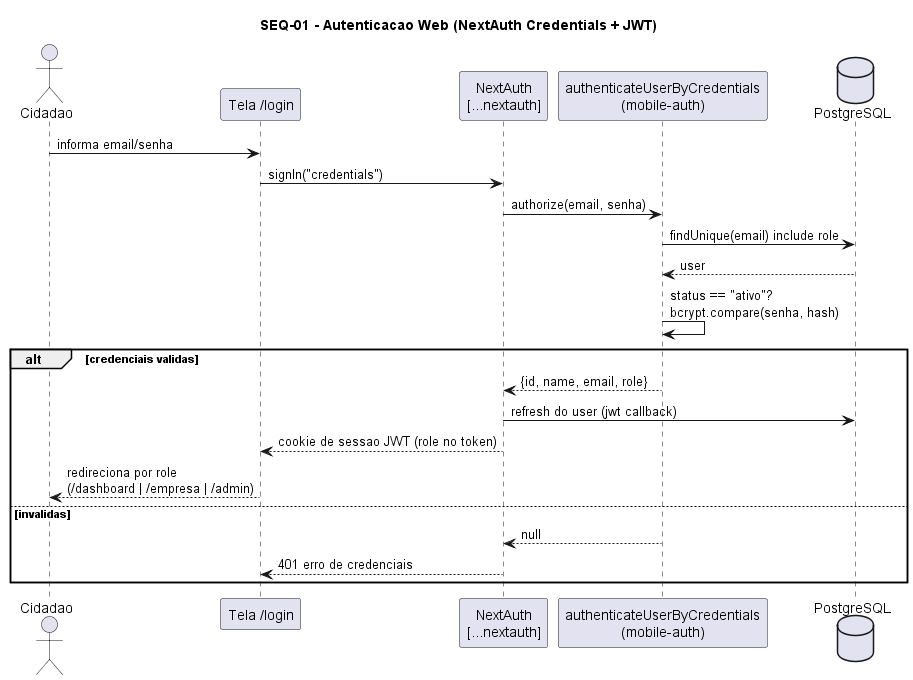

The diagram above was rendered by PlantUML. Its source (embedded in the PNG):
@startuml SEQ-01-login-web
title SEQ-01 - Autenticacao Web (NextAuth Credentials + JWT)
actor Cidadao
participant "Tela /login" as UI
participant "NextAuth\n[...nextauth]" as NA
participant "authenticateUserByCredentials\n(mobile-auth)" as AU
database PostgreSQL as DB

Cidadao -> UI : informa email/senha
UI -> NA : signIn("credentials")
NA -> AU : authorize(email, senha)
AU -> DB : findUnique(email) include role
DB --> AU : user
AU -> AU : status == "ativo"?\nbcrypt.compare(senha, hash)
alt credenciais validas
  AU --> NA : {id, name, email, role}
  NA -> DB : refresh do user (jwt callback)
  NA --> UI : cookie de sessao JWT (role no token)
  UI --> Cidadao : redireciona por role\n(/dashboard | /empresa | /admin)
else invalidas
  AU --> NA : null
  NA --> UI : 401 erro de credenciais
end
@enduml